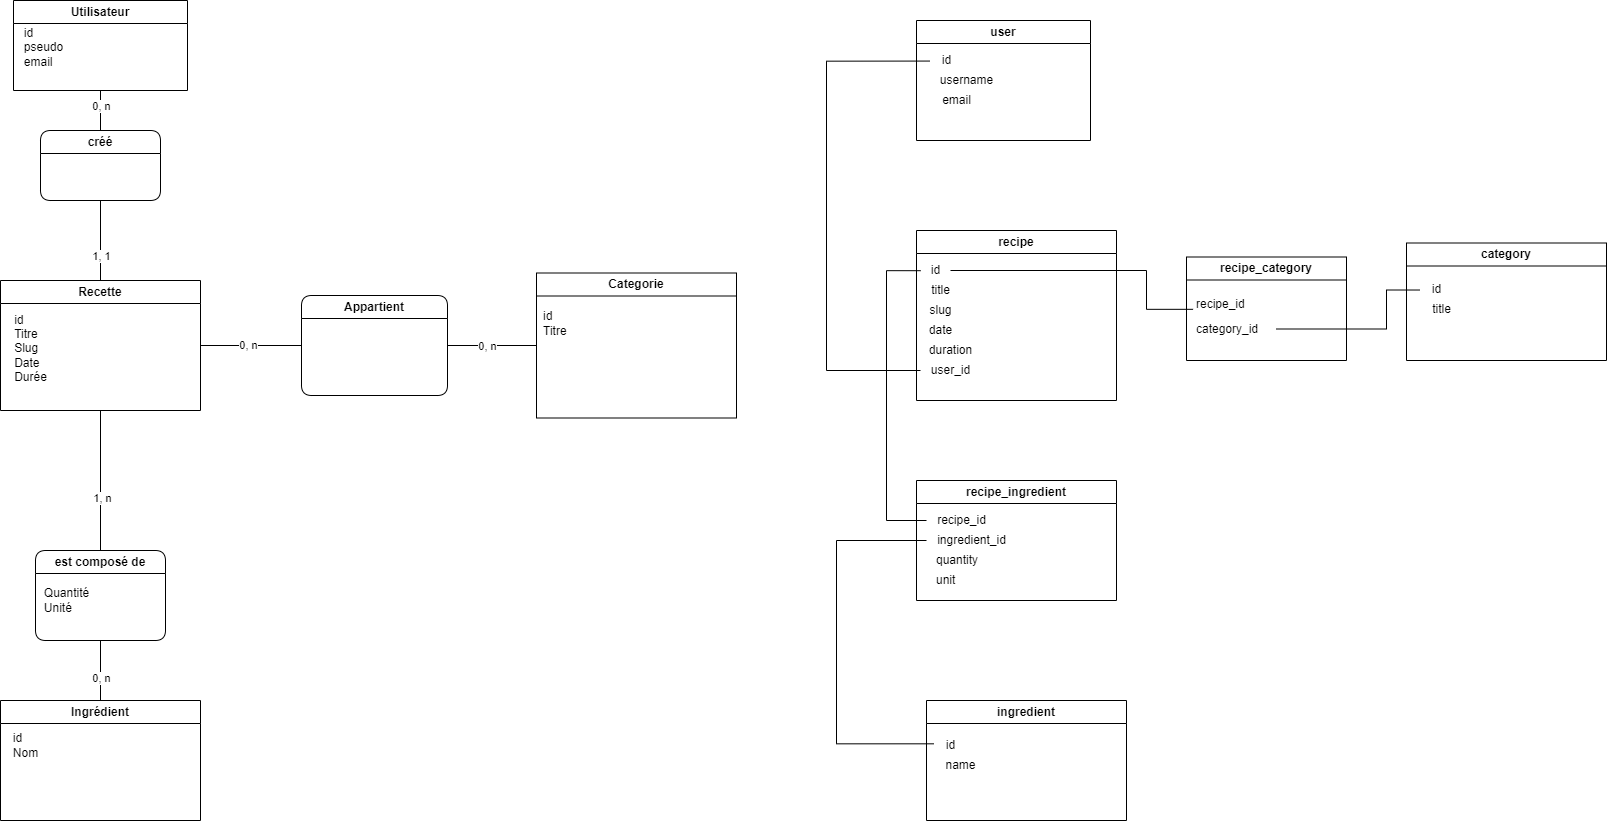

The diagram above was exported from draw.io. Its source (the exported page's mxGraphModel, read from the mxfile embedded in the PNG):
<mxGraphModel dx="2370" dy="1175" grid="1" gridSize="10" guides="1" tooltips="1" connect="1" arrows="1" fold="1" page="1" pageScale="1" pageWidth="827" pageHeight="1169" math="0" shadow="0">
  <root>
    <mxCell id="0" />
    <mxCell id="1" parent="0" />
    <mxCell id="Rj6Ta2MyPcjzCgCJ2-ZG-4" style="edgeStyle=orthogonalEdgeStyle;rounded=0;orthogonalLoop=1;jettySize=auto;html=1;entryX=0;entryY=0.5;entryDx=0;entryDy=0;endArrow=none;endFill=0;" edge="1" parent="1" source="Rj6Ta2MyPcjzCgCJ2-ZG-1" target="Rj6Ta2MyPcjzCgCJ2-ZG-3">
      <mxGeometry relative="1" as="geometry" />
    </mxCell>
    <mxCell id="Rj6Ta2MyPcjzCgCJ2-ZG-19" value="0, n" style="edgeLabel;html=1;align=center;verticalAlign=middle;resizable=0;points=[];" vertex="1" connectable="0" parent="Rj6Ta2MyPcjzCgCJ2-ZG-4">
      <mxGeometry x="-0.0693" y="1" relative="1" as="geometry">
        <mxPoint as="offset" />
      </mxGeometry>
    </mxCell>
    <mxCell id="Rj6Ta2MyPcjzCgCJ2-ZG-8" style="edgeStyle=orthogonalEdgeStyle;rounded=0;orthogonalLoop=1;jettySize=auto;html=1;entryX=0.5;entryY=0;entryDx=0;entryDy=0;endArrow=none;endFill=0;" edge="1" parent="1" source="Rj6Ta2MyPcjzCgCJ2-ZG-1" target="Rj6Ta2MyPcjzCgCJ2-ZG-7">
      <mxGeometry relative="1" as="geometry" />
    </mxCell>
    <mxCell id="Rj6Ta2MyPcjzCgCJ2-ZG-23" value="1, n" style="edgeLabel;html=1;align=center;verticalAlign=middle;resizable=0;points=[];" vertex="1" connectable="0" parent="Rj6Ta2MyPcjzCgCJ2-ZG-8">
      <mxGeometry x="0.2429" y="1" relative="1" as="geometry">
        <mxPoint as="offset" />
      </mxGeometry>
    </mxCell>
    <mxCell id="Rj6Ta2MyPcjzCgCJ2-ZG-1" value="Recette" style="swimlane;whiteSpace=wrap;html=1;" vertex="1" parent="1">
      <mxGeometry x="34" y="390" width="200" height="130" as="geometry" />
    </mxCell>
    <mxCell id="Rj6Ta2MyPcjzCgCJ2-ZG-15" value="&lt;div style=&quot;text-align: left;&quot;&gt;&lt;span style=&quot;background-color: initial;&quot;&gt;id&lt;/span&gt;&lt;/div&gt;&lt;div style=&quot;text-align: left;&quot;&gt;&lt;span style=&quot;background-color: initial;&quot;&gt;Titre&lt;/span&gt;&lt;/div&gt;&lt;div style=&quot;text-align: left;&quot;&gt;&lt;span style=&quot;background-color: initial;&quot;&gt;Slug&lt;/span&gt;&lt;/div&gt;&lt;div style=&quot;text-align: left;&quot;&gt;&lt;span style=&quot;background-color: initial;&quot;&gt;Date&lt;/span&gt;&lt;/div&gt;&lt;div style=&quot;text-align: left;&quot;&gt;&lt;span style=&quot;background-color: initial;&quot;&gt;Durée&lt;/span&gt;&lt;/div&gt;" style="text;html=1;align=center;verticalAlign=middle;resizable=0;points=[];autosize=1;strokeColor=none;fillColor=none;" vertex="1" parent="Rj6Ta2MyPcjzCgCJ2-ZG-1">
      <mxGeometry y="22.5" width="60" height="90" as="geometry" />
    </mxCell>
    <mxCell id="Rj6Ta2MyPcjzCgCJ2-ZG-2" value="Categorie" style="swimlane;whiteSpace=wrap;html=1;" vertex="1" parent="1">
      <mxGeometry x="570" y="382.5" width="200" height="145" as="geometry" />
    </mxCell>
    <mxCell id="Rj6Ta2MyPcjzCgCJ2-ZG-18" value="id&lt;br&gt;Titre" style="text;html=1;align=left;verticalAlign=middle;resizable=0;points=[];autosize=1;strokeColor=none;fillColor=none;" vertex="1" parent="Rj6Ta2MyPcjzCgCJ2-ZG-2">
      <mxGeometry x="5" y="30" width="50" height="40" as="geometry" />
    </mxCell>
    <mxCell id="Rj6Ta2MyPcjzCgCJ2-ZG-5" style="edgeStyle=orthogonalEdgeStyle;rounded=0;orthogonalLoop=1;jettySize=auto;html=1;entryX=0;entryY=0.5;entryDx=0;entryDy=0;endArrow=none;endFill=0;" edge="1" parent="1" source="Rj6Ta2MyPcjzCgCJ2-ZG-3" target="Rj6Ta2MyPcjzCgCJ2-ZG-2">
      <mxGeometry relative="1" as="geometry" />
    </mxCell>
    <mxCell id="Rj6Ta2MyPcjzCgCJ2-ZG-20" value="0, n" style="edgeLabel;html=1;align=center;verticalAlign=middle;resizable=0;points=[];" vertex="1" connectable="0" parent="Rj6Ta2MyPcjzCgCJ2-ZG-5">
      <mxGeometry x="-0.2398" y="2" relative="1" as="geometry">
        <mxPoint x="6" y="2" as="offset" />
      </mxGeometry>
    </mxCell>
    <mxCell id="Rj6Ta2MyPcjzCgCJ2-ZG-3" value="Appartient" style="swimlane;whiteSpace=wrap;html=1;rounded=1;" vertex="1" parent="1">
      <mxGeometry x="335" y="405" width="146" height="100" as="geometry" />
    </mxCell>
    <mxCell id="Rj6Ta2MyPcjzCgCJ2-ZG-6" value="Ingrédient" style="swimlane;whiteSpace=wrap;html=1;rounded=0;" vertex="1" parent="1">
      <mxGeometry x="34" y="810" width="200" height="120" as="geometry" />
    </mxCell>
    <mxCell id="Rj6Ta2MyPcjzCgCJ2-ZG-16" value="&lt;div style=&quot;text-align: left;&quot;&gt;&lt;span style=&quot;background-color: initial;&quot;&gt;id&lt;/span&gt;&lt;/div&gt;&lt;div style=&quot;text-align: left;&quot;&gt;&lt;span style=&quot;background-color: initial;&quot;&gt;Nom&lt;/span&gt;&lt;/div&gt;" style="text;html=1;align=center;verticalAlign=middle;resizable=0;points=[];autosize=1;strokeColor=none;fillColor=none;" vertex="1" parent="Rj6Ta2MyPcjzCgCJ2-ZG-6">
      <mxGeometry y="25" width="50" height="40" as="geometry" />
    </mxCell>
    <mxCell id="Rj6Ta2MyPcjzCgCJ2-ZG-9" style="edgeStyle=orthogonalEdgeStyle;rounded=0;orthogonalLoop=1;jettySize=auto;html=1;endArrow=none;endFill=0;" edge="1" parent="1" source="Rj6Ta2MyPcjzCgCJ2-ZG-7" target="Rj6Ta2MyPcjzCgCJ2-ZG-6">
      <mxGeometry relative="1" as="geometry" />
    </mxCell>
    <mxCell id="Rj6Ta2MyPcjzCgCJ2-ZG-24" value="0, n" style="edgeLabel;html=1;align=center;verticalAlign=middle;resizable=0;points=[];" vertex="1" connectable="0" parent="Rj6Ta2MyPcjzCgCJ2-ZG-9">
      <mxGeometry x="0.2333" relative="1" as="geometry">
        <mxPoint as="offset" />
      </mxGeometry>
    </mxCell>
    <mxCell id="Rj6Ta2MyPcjzCgCJ2-ZG-7" value="est composé de" style="swimlane;whiteSpace=wrap;html=1;rounded=1;" vertex="1" parent="1">
      <mxGeometry x="69" y="660" width="130" height="90" as="geometry" />
    </mxCell>
    <mxCell id="Rj6Ta2MyPcjzCgCJ2-ZG-11" style="edgeStyle=orthogonalEdgeStyle;rounded=0;orthogonalLoop=1;jettySize=auto;html=1;entryX=0.5;entryY=0;entryDx=0;entryDy=0;endArrow=none;endFill=0;" edge="1" parent="1" source="Rj6Ta2MyPcjzCgCJ2-ZG-10" target="Rj6Ta2MyPcjzCgCJ2-ZG-1">
      <mxGeometry relative="1" as="geometry" />
    </mxCell>
    <mxCell id="Rj6Ta2MyPcjzCgCJ2-ZG-22" value="1, 1" style="edgeLabel;html=1;align=center;verticalAlign=middle;resizable=0;points=[];" vertex="1" connectable="0" parent="Rj6Ta2MyPcjzCgCJ2-ZG-11">
      <mxGeometry x="0.3583" relative="1" as="geometry">
        <mxPoint as="offset" />
      </mxGeometry>
    </mxCell>
    <mxCell id="Rj6Ta2MyPcjzCgCJ2-ZG-10" value="créé" style="swimlane;whiteSpace=wrap;html=1;rounded=1;" vertex="1" parent="1">
      <mxGeometry x="74" y="240" width="120" height="70" as="geometry" />
    </mxCell>
    <mxCell id="Rj6Ta2MyPcjzCgCJ2-ZG-13" style="edgeStyle=orthogonalEdgeStyle;rounded=0;orthogonalLoop=1;jettySize=auto;html=1;entryX=0.5;entryY=0;entryDx=0;entryDy=0;endArrow=none;endFill=0;" edge="1" parent="1" source="Rj6Ta2MyPcjzCgCJ2-ZG-12" target="Rj6Ta2MyPcjzCgCJ2-ZG-10">
      <mxGeometry relative="1" as="geometry" />
    </mxCell>
    <mxCell id="Rj6Ta2MyPcjzCgCJ2-ZG-21" value="0, n" style="edgeLabel;html=1;align=center;verticalAlign=middle;resizable=0;points=[];" vertex="1" connectable="0" parent="Rj6Ta2MyPcjzCgCJ2-ZG-13">
      <mxGeometry x="-0.25" relative="1" as="geometry">
        <mxPoint as="offset" />
      </mxGeometry>
    </mxCell>
    <mxCell id="Rj6Ta2MyPcjzCgCJ2-ZG-12" value="Utilisateur" style="swimlane;whiteSpace=wrap;html=1;rounded=0;" vertex="1" parent="1">
      <mxGeometry x="47" y="110" width="174" height="90" as="geometry" />
    </mxCell>
    <mxCell id="Rj6Ta2MyPcjzCgCJ2-ZG-14" value="&lt;div style=&quot;text-align: left;&quot;&gt;&lt;span style=&quot;background-color: initial;&quot;&gt;id&lt;/span&gt;&lt;/div&gt;&lt;div style=&quot;text-align: left;&quot;&gt;&lt;span style=&quot;background-color: initial;&quot;&gt;pseudo&lt;/span&gt;&lt;/div&gt;&lt;div style=&quot;text-align: left;&quot;&gt;&lt;span style=&quot;background-color: initial;&quot;&gt;email&lt;/span&gt;&lt;/div&gt;" style="text;html=1;align=center;verticalAlign=middle;resizable=0;points=[];autosize=1;strokeColor=none;fillColor=none;" vertex="1" parent="Rj6Ta2MyPcjzCgCJ2-ZG-12">
      <mxGeometry y="16.6" width="60" height="60" as="geometry" />
    </mxCell>
    <mxCell id="Rj6Ta2MyPcjzCgCJ2-ZG-17" value="&lt;div style=&quot;text-align: left;&quot;&gt;&lt;span style=&quot;background-color: initial;&quot;&gt;Quantité&lt;/span&gt;&lt;/div&gt;&lt;div style=&quot;text-align: left;&quot;&gt;&lt;span style=&quot;background-color: initial;&quot;&gt;Unité&lt;/span&gt;&lt;/div&gt;" style="text;html=1;align=center;verticalAlign=middle;resizable=0;points=[];autosize=1;strokeColor=none;fillColor=none;" vertex="1" parent="1">
      <mxGeometry x="65" y="690" width="70" height="40" as="geometry" />
    </mxCell>
    <mxCell id="qBjFgZ6ZBQIT57r9fsNM-1" value="category" style="swimlane;whiteSpace=wrap;html=1;" vertex="1" parent="1">
      <mxGeometry x="1440" y="352.5" width="200" height="117.5" as="geometry" />
    </mxCell>
    <mxCell id="qBjFgZ6ZBQIT57r9fsNM-29" value="id" style="text;html=1;align=center;verticalAlign=middle;resizable=0;points=[];autosize=1;strokeColor=none;fillColor=none;fontColor=none;spacing=0;" vertex="1" parent="qBjFgZ6ZBQIT57r9fsNM-1">
      <mxGeometry x="15" y="36" width="30" height="20" as="geometry" />
    </mxCell>
    <mxCell id="qBjFgZ6ZBQIT57r9fsNM-30" value="title" style="text;html=1;align=center;verticalAlign=middle;resizable=0;points=[];autosize=1;strokeColor=none;fillColor=none;fontColor=none;spacing=0;" vertex="1" parent="qBjFgZ6ZBQIT57r9fsNM-1">
      <mxGeometry x="15" y="56" width="40" height="20" as="geometry" />
    </mxCell>
    <mxCell id="qBjFgZ6ZBQIT57r9fsNM-3" value="user" style="swimlane;whiteSpace=wrap;html=1;rounded=0;" vertex="1" parent="1">
      <mxGeometry x="950" y="130" width="174" height="120" as="geometry" />
    </mxCell>
    <mxCell id="qBjFgZ6ZBQIT57r9fsNM-13" value="username" style="text;html=1;align=center;verticalAlign=middle;resizable=0;points=[];autosize=1;strokeColor=none;fillColor=none;spacing=0;" vertex="1" parent="qBjFgZ6ZBQIT57r9fsNM-3">
      <mxGeometry x="15" y="50" width="70" height="20" as="geometry" />
    </mxCell>
    <mxCell id="qBjFgZ6ZBQIT57r9fsNM-14" value="email" style="text;html=1;align=center;verticalAlign=middle;resizable=0;points=[];autosize=1;strokeColor=none;fillColor=none;spacing=0;" vertex="1" parent="qBjFgZ6ZBQIT57r9fsNM-3">
      <mxGeometry x="15" y="70" width="50" height="20" as="geometry" />
    </mxCell>
    <mxCell id="qBjFgZ6ZBQIT57r9fsNM-12" value="id" style="text;html=1;align=center;verticalAlign=middle;resizable=0;points=[];autosize=1;strokeColor=none;fillColor=none;spacing=0;" vertex="1" parent="qBjFgZ6ZBQIT57r9fsNM-3">
      <mxGeometry x="15" y="30" width="30" height="20" as="geometry" />
    </mxCell>
    <mxCell id="qBjFgZ6ZBQIT57r9fsNM-5" value="ingredient" style="swimlane;whiteSpace=wrap;html=1;rounded=0;" vertex="1" parent="1">
      <mxGeometry x="960" y="810" width="200" height="120" as="geometry" />
    </mxCell>
    <mxCell id="qBjFgZ6ZBQIT57r9fsNM-33" value="id" style="text;html=1;align=center;verticalAlign=middle;resizable=0;points=[];autosize=1;strokeColor=none;fillColor=none;fontColor=none;spacing=0;" vertex="1" parent="qBjFgZ6ZBQIT57r9fsNM-5">
      <mxGeometry x="9" y="35" width="30" height="20" as="geometry" />
    </mxCell>
    <mxCell id="qBjFgZ6ZBQIT57r9fsNM-34" value="name" style="text;html=1;align=center;verticalAlign=middle;resizable=0;points=[];autosize=1;strokeColor=none;fillColor=none;fontColor=none;spacing=0;" vertex="1" parent="qBjFgZ6ZBQIT57r9fsNM-5">
      <mxGeometry x="9" y="55" width="50" height="20" as="geometry" />
    </mxCell>
    <mxCell id="qBjFgZ6ZBQIT57r9fsNM-7" value="recipe" style="swimlane;whiteSpace=wrap;html=1;" vertex="1" parent="1">
      <mxGeometry x="950" y="340" width="200" height="170" as="geometry" />
    </mxCell>
    <mxCell id="qBjFgZ6ZBQIT57r9fsNM-9" value="user_id" style="text;html=1;align=center;verticalAlign=middle;resizable=0;points=[];autosize=1;strokeColor=none;fillColor=none;spacing=0;" vertex="1" parent="qBjFgZ6ZBQIT57r9fsNM-7">
      <mxGeometry x="4" y="130" width="60" height="20" as="geometry" />
    </mxCell>
    <mxCell id="qBjFgZ6ZBQIT57r9fsNM-15" value="id" style="text;html=1;align=center;verticalAlign=middle;resizable=0;points=[];autosize=1;strokeColor=none;fillColor=none;rounded=0;spacing=0;flipH=1;flipV=1;" vertex="1" parent="qBjFgZ6ZBQIT57r9fsNM-7">
      <mxGeometry x="4" y="30" width="30" height="20" as="geometry" />
    </mxCell>
    <mxCell id="qBjFgZ6ZBQIT57r9fsNM-16" value="title" style="text;html=1;align=center;verticalAlign=middle;resizable=0;points=[];autosize=1;strokeColor=none;fillColor=none;rounded=0;spacing=0;flipH=1;flipV=1;" vertex="1" parent="qBjFgZ6ZBQIT57r9fsNM-7">
      <mxGeometry x="4" y="50" width="40" height="20" as="geometry" />
    </mxCell>
    <mxCell id="qBjFgZ6ZBQIT57r9fsNM-17" value="slug" style="text;html=1;align=center;verticalAlign=middle;resizable=0;points=[];autosize=1;strokeColor=none;fillColor=none;rounded=0;spacing=0;flipH=1;flipV=1;" vertex="1" parent="qBjFgZ6ZBQIT57r9fsNM-7">
      <mxGeometry x="4" y="70" width="40" height="20" as="geometry" />
    </mxCell>
    <mxCell id="qBjFgZ6ZBQIT57r9fsNM-18" value="date" style="text;html=1;align=center;verticalAlign=middle;resizable=0;points=[];autosize=1;strokeColor=none;fillColor=none;rounded=0;spacing=0;flipH=1;flipV=1;" vertex="1" parent="qBjFgZ6ZBQIT57r9fsNM-7">
      <mxGeometry x="4" y="90" width="40" height="20" as="geometry" />
    </mxCell>
    <mxCell id="qBjFgZ6ZBQIT57r9fsNM-19" value="duration" style="text;html=1;align=center;verticalAlign=middle;resizable=0;points=[];autosize=1;strokeColor=none;fillColor=none;rounded=0;spacing=0;flipH=1;flipV=1;" vertex="1" parent="qBjFgZ6ZBQIT57r9fsNM-7">
      <mxGeometry x="4" y="110" width="60" height="20" as="geometry" />
    </mxCell>
    <mxCell id="qBjFgZ6ZBQIT57r9fsNM-22" style="edgeStyle=orthogonalEdgeStyle;rounded=0;orthogonalLoop=1;jettySize=auto;html=1;entryX=-0.062;entryY=0.528;entryDx=0;entryDy=0;entryPerimeter=0;fontColor=none;endArrow=none;endFill=0;" edge="1" parent="1" source="qBjFgZ6ZBQIT57r9fsNM-9" target="qBjFgZ6ZBQIT57r9fsNM-12">
      <mxGeometry relative="1" as="geometry">
        <Array as="points">
          <mxPoint x="860" y="480" />
          <mxPoint x="860" y="171" />
        </Array>
      </mxGeometry>
    </mxCell>
    <mxCell id="qBjFgZ6ZBQIT57r9fsNM-23" value="recipe_category" style="swimlane;whiteSpace=wrap;html=1;rounded=0;fontColor=none;fillColor=none;" vertex="1" parent="1">
      <mxGeometry x="1220" y="366.5" width="160" height="103.5" as="geometry" />
    </mxCell>
    <mxCell id="qBjFgZ6ZBQIT57r9fsNM-25" value="category_id" style="text;html=1;align=left;verticalAlign=middle;resizable=0;points=[];autosize=1;strokeColor=none;fillColor=none;fontColor=none;spacing=0;" vertex="1" parent="qBjFgZ6ZBQIT57r9fsNM-23">
      <mxGeometry x="10" y="62" width="80" height="20" as="geometry" />
    </mxCell>
    <mxCell id="qBjFgZ6ZBQIT57r9fsNM-24" value="recipe_id" style="text;html=1;align=left;verticalAlign=middle;resizable=0;points=[];autosize=1;strokeColor=none;fillColor=none;fontColor=none;spacing=0;" vertex="1" parent="1">
      <mxGeometry x="1230" y="403.5" width="70" height="20" as="geometry" />
    </mxCell>
    <mxCell id="qBjFgZ6ZBQIT57r9fsNM-26" style="edgeStyle=orthogonalEdgeStyle;rounded=0;orthogonalLoop=1;jettySize=auto;html=1;entryX=-0.049;entryY=0.766;entryDx=0;entryDy=0;entryPerimeter=0;fontColor=none;endArrow=none;endFill=0;" edge="1" parent="1" source="qBjFgZ6ZBQIT57r9fsNM-15" target="qBjFgZ6ZBQIT57r9fsNM-24">
      <mxGeometry relative="1" as="geometry">
        <Array as="points">
          <mxPoint x="1180" y="380" />
          <mxPoint x="1180" y="419" />
        </Array>
      </mxGeometry>
    </mxCell>
    <mxCell id="qBjFgZ6ZBQIT57r9fsNM-31" style="edgeStyle=orthogonalEdgeStyle;rounded=0;orthogonalLoop=1;jettySize=auto;html=1;entryX=-0.051;entryY=0.551;entryDx=0;entryDy=0;entryPerimeter=0;fontColor=none;endArrow=none;endFill=0;" edge="1" parent="1" source="qBjFgZ6ZBQIT57r9fsNM-25" target="qBjFgZ6ZBQIT57r9fsNM-29">
      <mxGeometry relative="1" as="geometry">
        <Array as="points">
          <mxPoint x="1420" y="438" />
          <mxPoint x="1420" y="400" />
        </Array>
      </mxGeometry>
    </mxCell>
    <mxCell id="qBjFgZ6ZBQIT57r9fsNM-32" value="recipe_ingredient" style="swimlane;whiteSpace=wrap;html=1;rounded=0;" vertex="1" parent="1">
      <mxGeometry x="950" y="590" width="200" height="120" as="geometry" />
    </mxCell>
    <mxCell id="qBjFgZ6ZBQIT57r9fsNM-35" value="recipe_id" style="text;html=1;align=center;verticalAlign=middle;resizable=0;points=[];autosize=1;strokeColor=none;fillColor=none;fontColor=none;spacing=0;" vertex="1" parent="qBjFgZ6ZBQIT57r9fsNM-32">
      <mxGeometry x="10" y="30" width="70" height="20" as="geometry" />
    </mxCell>
    <mxCell id="qBjFgZ6ZBQIT57r9fsNM-36" value="ingredient_id" style="text;html=1;align=center;verticalAlign=middle;resizable=0;points=[];autosize=1;strokeColor=none;fillColor=none;fontColor=none;spacing=0;" vertex="1" parent="qBjFgZ6ZBQIT57r9fsNM-32">
      <mxGeometry x="10" y="50" width="90" height="20" as="geometry" />
    </mxCell>
    <mxCell id="qBjFgZ6ZBQIT57r9fsNM-37" value="quantity" style="text;html=1;align=left;verticalAlign=middle;resizable=0;points=[];autosize=1;strokeColor=none;fillColor=none;fontColor=none;spacing=0;" vertex="1" parent="qBjFgZ6ZBQIT57r9fsNM-32">
      <mxGeometry x="20" y="70" width="60" height="20" as="geometry" />
    </mxCell>
    <mxCell id="qBjFgZ6ZBQIT57r9fsNM-38" value="unit" style="text;html=1;align=left;verticalAlign=middle;resizable=0;points=[];autosize=1;strokeColor=none;fillColor=none;fontColor=none;spacing=0;" vertex="1" parent="qBjFgZ6ZBQIT57r9fsNM-32">
      <mxGeometry x="20" y="90" width="40" height="20" as="geometry" />
    </mxCell>
    <mxCell id="qBjFgZ6ZBQIT57r9fsNM-39" style="edgeStyle=orthogonalEdgeStyle;rounded=0;orthogonalLoop=1;jettySize=auto;html=1;entryX=-0.057;entryY=0.416;entryDx=0;entryDy=0;entryPerimeter=0;fontColor=none;endArrow=none;endFill=0;" edge="1" parent="1" source="qBjFgZ6ZBQIT57r9fsNM-36" target="qBjFgZ6ZBQIT57r9fsNM-33">
      <mxGeometry relative="1" as="geometry">
        <Array as="points">
          <mxPoint x="870" y="650" />
          <mxPoint x="870" y="853" />
        </Array>
      </mxGeometry>
    </mxCell>
    <mxCell id="qBjFgZ6ZBQIT57r9fsNM-40" style="edgeStyle=orthogonalEdgeStyle;rounded=0;orthogonalLoop=1;jettySize=auto;html=1;entryX=0.994;entryY=0.49;entryDx=0;entryDy=0;entryPerimeter=0;fontColor=none;endArrow=none;endFill=0;" edge="1" parent="1" source="qBjFgZ6ZBQIT57r9fsNM-35" target="qBjFgZ6ZBQIT57r9fsNM-15">
      <mxGeometry relative="1" as="geometry">
        <Array as="points">
          <mxPoint x="920" y="630" />
          <mxPoint x="920" y="380" />
        </Array>
      </mxGeometry>
    </mxCell>
  </root>
</mxGraphModel>